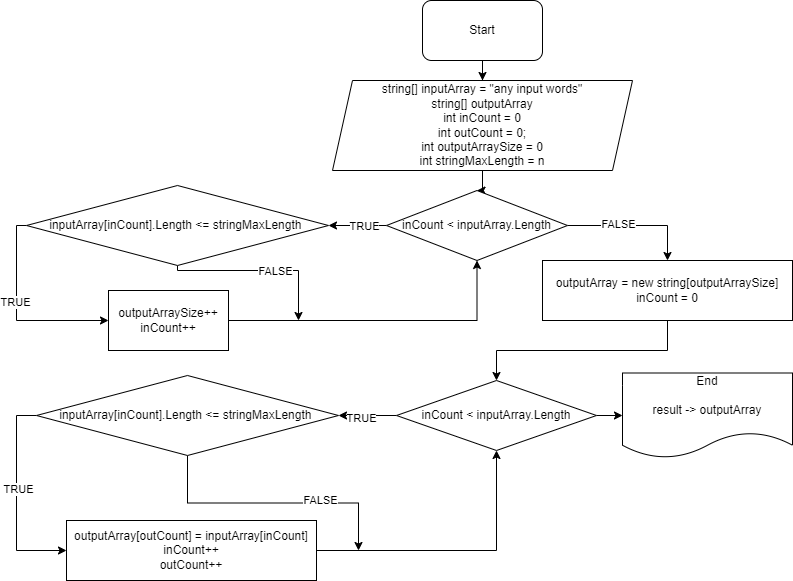

The diagram above was exported from draw.io. Its source (the exported page's mxGraphModel, read from the mxfile embedded in the PNG):
<mxGraphModel dx="1422" dy="762" grid="1" gridSize="10" guides="1" tooltips="1" connect="1" arrows="1" fold="1" page="1" pageScale="1" pageWidth="827" pageHeight="1169" math="0" shadow="0">
  <root>
    <mxCell id="0" />
    <mxCell id="1" parent="0" />
    <mxCell id="fRv6dqnuYF0pjDb9eqKb-3" value="" style="edgeStyle=orthogonalEdgeStyle;rounded=0;orthogonalLoop=1;jettySize=auto;html=1;" parent="1" source="fRv6dqnuYF0pjDb9eqKb-1" target="fRv6dqnuYF0pjDb9eqKb-2" edge="1">
      <mxGeometry relative="1" as="geometry" />
    </mxCell>
    <mxCell id="fRv6dqnuYF0pjDb9eqKb-1" value="Start" style="rounded=1;whiteSpace=wrap;html=1;" parent="1" vertex="1">
      <mxGeometry x="426" y="20" width="120" height="60" as="geometry" />
    </mxCell>
    <mxCell id="fRv6dqnuYF0pjDb9eqKb-5" value="" style="edgeStyle=orthogonalEdgeStyle;rounded=0;orthogonalLoop=1;jettySize=auto;html=1;" parent="1" source="fRv6dqnuYF0pjDb9eqKb-2" target="fRv6dqnuYF0pjDb9eqKb-4" edge="1">
      <mxGeometry relative="1" as="geometry" />
    </mxCell>
    <mxCell id="fRv6dqnuYF0pjDb9eqKb-2" value="string[] inputArray = &quot;any input words&quot;&lt;br&gt;string[] outputArray&lt;br&gt;int inCount = 0&lt;br&gt;int outCount = 0;&lt;br&gt;int outputArraySize = 0&lt;br&gt;int stringMaxLength = n" style="shape=parallelogram;perimeter=parallelogramPerimeter;whiteSpace=wrap;html=1;fixedSize=1;" parent="1" vertex="1">
      <mxGeometry x="336" y="100" width="300" height="90" as="geometry" />
    </mxCell>
    <mxCell id="fRv6dqnuYF0pjDb9eqKb-12" value="" style="edgeStyle=orthogonalEdgeStyle;rounded=0;orthogonalLoop=1;jettySize=auto;html=1;" parent="1" source="fRv6dqnuYF0pjDb9eqKb-4" target="fRv6dqnuYF0pjDb9eqKb-9" edge="1">
      <mxGeometry relative="1" as="geometry" />
    </mxCell>
    <mxCell id="fRv6dqnuYF0pjDb9eqKb-16" value="TRUE" style="edgeLabel;html=1;align=center;verticalAlign=middle;resizable=0;points=[];" parent="fRv6dqnuYF0pjDb9eqKb-12" vertex="1" connectable="0">
      <mxGeometry x="0.344" y="1" relative="1" as="geometry">
        <mxPoint x="16" y="-1" as="offset" />
      </mxGeometry>
    </mxCell>
    <mxCell id="fRv6dqnuYF0pjDb9eqKb-22" value="" style="edgeStyle=orthogonalEdgeStyle;rounded=0;orthogonalLoop=1;jettySize=auto;html=1;entryX=0.5;entryY=0;entryDx=0;entryDy=0;exitX=1;exitY=0.5;exitDx=0;exitDy=0;" parent="1" source="fRv6dqnuYF0pjDb9eqKb-4" target="fRv6dqnuYF0pjDb9eqKb-21" edge="1">
      <mxGeometry relative="1" as="geometry">
        <mxPoint x="572" y="270" as="targetPoint" />
      </mxGeometry>
    </mxCell>
    <mxCell id="fRv6dqnuYF0pjDb9eqKb-23" value="FALSE" style="edgeLabel;html=1;align=center;verticalAlign=middle;resizable=0;points=[];" parent="fRv6dqnuYF0pjDb9eqKb-22" vertex="1" connectable="0">
      <mxGeometry x="-0.2527" y="2" relative="1" as="geometry">
        <mxPoint as="offset" />
      </mxGeometry>
    </mxCell>
    <mxCell id="fRv6dqnuYF0pjDb9eqKb-4" value="inCount&amp;nbsp;&amp;lt; inputArray.Length" style="rhombus;whiteSpace=wrap;html=1;" parent="1" vertex="1">
      <mxGeometry x="390" y="210" width="181" height="70" as="geometry" />
    </mxCell>
    <mxCell id="fRv6dqnuYF0pjDb9eqKb-14" style="edgeStyle=orthogonalEdgeStyle;rounded=0;orthogonalLoop=1;jettySize=auto;html=1;entryX=0;entryY=0.5;entryDx=0;entryDy=0;exitX=0;exitY=0.5;exitDx=0;exitDy=0;" parent="1" source="fRv6dqnuYF0pjDb9eqKb-9" target="fRv6dqnuYF0pjDb9eqKb-13" edge="1">
      <mxGeometry relative="1" as="geometry">
        <Array as="points">
          <mxPoint x="20" y="245" />
          <mxPoint x="20" y="340" />
        </Array>
      </mxGeometry>
    </mxCell>
    <mxCell id="fRv6dqnuYF0pjDb9eqKb-15" value="TRUE" style="edgeLabel;html=1;align=center;verticalAlign=middle;resizable=0;points=[];" parent="fRv6dqnuYF0pjDb9eqKb-14" vertex="1" connectable="0">
      <mxGeometry x="-0.1259" y="-2" relative="1" as="geometry">
        <mxPoint as="offset" />
      </mxGeometry>
    </mxCell>
    <mxCell id="fRv6dqnuYF0pjDb9eqKb-19" style="edgeStyle=orthogonalEdgeStyle;rounded=0;orthogonalLoop=1;jettySize=auto;html=1;exitX=0.5;exitY=1;exitDx=0;exitDy=0;" parent="1" source="fRv6dqnuYF0pjDb9eqKb-9" edge="1">
      <mxGeometry relative="1" as="geometry">
        <mxPoint x="302" y="340" as="targetPoint" />
        <Array as="points">
          <mxPoint x="302" y="290" />
        </Array>
      </mxGeometry>
    </mxCell>
    <mxCell id="fRv6dqnuYF0pjDb9eqKb-20" value="FALSE" style="edgeLabel;html=1;align=center;verticalAlign=middle;resizable=0;points=[];" parent="fRv6dqnuYF0pjDb9eqKb-19" vertex="1" connectable="0">
      <mxGeometry x="0.1579" relative="1" as="geometry">
        <mxPoint as="offset" />
      </mxGeometry>
    </mxCell>
    <mxCell id="fRv6dqnuYF0pjDb9eqKb-9" value="inputArray[inCount].Length &amp;lt;= stringMaxLength&amp;nbsp;" style="rhombus;whiteSpace=wrap;html=1;" parent="1" vertex="1">
      <mxGeometry x="30" y="205" width="302" height="80" as="geometry" />
    </mxCell>
    <mxCell id="fRv6dqnuYF0pjDb9eqKb-17" style="edgeStyle=orthogonalEdgeStyle;rounded=0;orthogonalLoop=1;jettySize=auto;html=1;entryX=0.5;entryY=1;entryDx=0;entryDy=0;" parent="1" source="fRv6dqnuYF0pjDb9eqKb-13" target="fRv6dqnuYF0pjDb9eqKb-4" edge="1">
      <mxGeometry relative="1" as="geometry" />
    </mxCell>
    <mxCell id="fRv6dqnuYF0pjDb9eqKb-13" value="outputArraySize++&lt;br&gt;inCount++" style="whiteSpace=wrap;html=1;" parent="1" vertex="1">
      <mxGeometry x="112" y="310" width="120" height="60" as="geometry" />
    </mxCell>
    <mxCell id="fRv6dqnuYF0pjDb9eqKb-40" style="edgeStyle=orthogonalEdgeStyle;rounded=0;orthogonalLoop=1;jettySize=auto;html=1;entryX=0.5;entryY=0;entryDx=0;entryDy=0;exitX=0.5;exitY=1;exitDx=0;exitDy=0;" parent="1" source="fRv6dqnuYF0pjDb9eqKb-21" target="fRv6dqnuYF0pjDb9eqKb-26" edge="1">
      <mxGeometry relative="1" as="geometry">
        <Array as="points">
          <mxPoint x="671" y="370" />
          <mxPoint x="500" y="370" />
        </Array>
      </mxGeometry>
    </mxCell>
    <mxCell id="fRv6dqnuYF0pjDb9eqKb-21" value="outputArray = new string[outputArraySize]&lt;br&gt;inCount = 0" style="rounded=0;whiteSpace=wrap;html=1;" parent="1" vertex="1">
      <mxGeometry x="546" y="280" width="250" height="60" as="geometry" />
    </mxCell>
    <mxCell id="fRv6dqnuYF0pjDb9eqKb-31" value="" style="edgeStyle=orthogonalEdgeStyle;rounded=0;orthogonalLoop=1;jettySize=auto;html=1;" parent="1" source="fRv6dqnuYF0pjDb9eqKb-26" target="fRv6dqnuYF0pjDb9eqKb-30" edge="1">
      <mxGeometry relative="1" as="geometry" />
    </mxCell>
    <mxCell id="fRv6dqnuYF0pjDb9eqKb-32" value="TRUE" style="edgeLabel;html=1;align=center;verticalAlign=middle;resizable=0;points=[];" parent="fRv6dqnuYF0pjDb9eqKb-31" vertex="1" connectable="0">
      <mxGeometry x="0.2349" y="2" relative="1" as="geometry">
        <mxPoint as="offset" />
      </mxGeometry>
    </mxCell>
    <mxCell id="fRv6dqnuYF0pjDb9eqKb-42" value="" style="edgeStyle=orthogonalEdgeStyle;rounded=0;orthogonalLoop=1;jettySize=auto;html=1;" parent="1" source="fRv6dqnuYF0pjDb9eqKb-26" target="fRv6dqnuYF0pjDb9eqKb-41" edge="1">
      <mxGeometry relative="1" as="geometry" />
    </mxCell>
    <mxCell id="fRv6dqnuYF0pjDb9eqKb-26" value="inCount&amp;nbsp;&amp;lt; inputArray.Length" style="rhombus;whiteSpace=wrap;html=1;" parent="1" vertex="1">
      <mxGeometry x="400" y="400" width="200" height="70" as="geometry" />
    </mxCell>
    <mxCell id="fRv6dqnuYF0pjDb9eqKb-34" style="edgeStyle=orthogonalEdgeStyle;rounded=0;orthogonalLoop=1;jettySize=auto;html=1;entryX=0;entryY=0.5;entryDx=0;entryDy=0;exitX=0;exitY=0.5;exitDx=0;exitDy=0;" parent="1" source="fRv6dqnuYF0pjDb9eqKb-30" target="fRv6dqnuYF0pjDb9eqKb-33" edge="1">
      <mxGeometry relative="1" as="geometry" />
    </mxCell>
    <mxCell id="fRv6dqnuYF0pjDb9eqKb-35" value="TRUE" style="edgeLabel;html=1;align=center;verticalAlign=middle;resizable=0;points=[];" parent="fRv6dqnuYF0pjDb9eqKb-34" vertex="1" connectable="0">
      <mxGeometry x="-0.0923" y="1" relative="1" as="geometry">
        <mxPoint as="offset" />
      </mxGeometry>
    </mxCell>
    <mxCell id="fRv6dqnuYF0pjDb9eqKb-38" style="edgeStyle=orthogonalEdgeStyle;rounded=0;orthogonalLoop=1;jettySize=auto;html=1;exitX=0.5;exitY=1;exitDx=0;exitDy=0;" parent="1" source="fRv6dqnuYF0pjDb9eqKb-30" edge="1">
      <mxGeometry relative="1" as="geometry">
        <mxPoint x="362" y="570" as="targetPoint" />
      </mxGeometry>
    </mxCell>
    <mxCell id="fRv6dqnuYF0pjDb9eqKb-39" value="FALSE" style="edgeLabel;html=1;align=center;verticalAlign=middle;resizable=0;points=[];" parent="fRv6dqnuYF0pjDb9eqKb-38" vertex="1" connectable="0">
      <mxGeometry x="0.35" y="4" relative="1" as="geometry">
        <mxPoint y="1" as="offset" />
      </mxGeometry>
    </mxCell>
    <mxCell id="fRv6dqnuYF0pjDb9eqKb-30" value="inputArray[inCount].Length &amp;lt;= stringMaxLength&amp;nbsp;" style="rhombus;whiteSpace=wrap;html=1;" parent="1" vertex="1">
      <mxGeometry x="40" y="395" width="302" height="80" as="geometry" />
    </mxCell>
    <mxCell id="fRv6dqnuYF0pjDb9eqKb-37" style="edgeStyle=orthogonalEdgeStyle;rounded=0;orthogonalLoop=1;jettySize=auto;html=1;entryX=0.5;entryY=1;entryDx=0;entryDy=0;" parent="1" source="fRv6dqnuYF0pjDb9eqKb-33" target="fRv6dqnuYF0pjDb9eqKb-26" edge="1">
      <mxGeometry relative="1" as="geometry" />
    </mxCell>
    <mxCell id="fRv6dqnuYF0pjDb9eqKb-33" value="outputArray[outCount] = inputArray[inCount]&lt;br&gt;inCount++&lt;br&gt;outCount++" style="whiteSpace=wrap;html=1;" parent="1" vertex="1">
      <mxGeometry x="70" y="540" width="250" height="60" as="geometry" />
    </mxCell>
    <mxCell id="fRv6dqnuYF0pjDb9eqKb-41" value="End&lt;br&gt;&lt;br&gt;result -&amp;gt; outputArray&lt;br&gt;&amp;nbsp;" style="shape=document;whiteSpace=wrap;html=1;boundedLbl=1;" parent="1" vertex="1">
      <mxGeometry x="626" y="392.5" width="170" height="85" as="geometry" />
    </mxCell>
  </root>
</mxGraphModel>